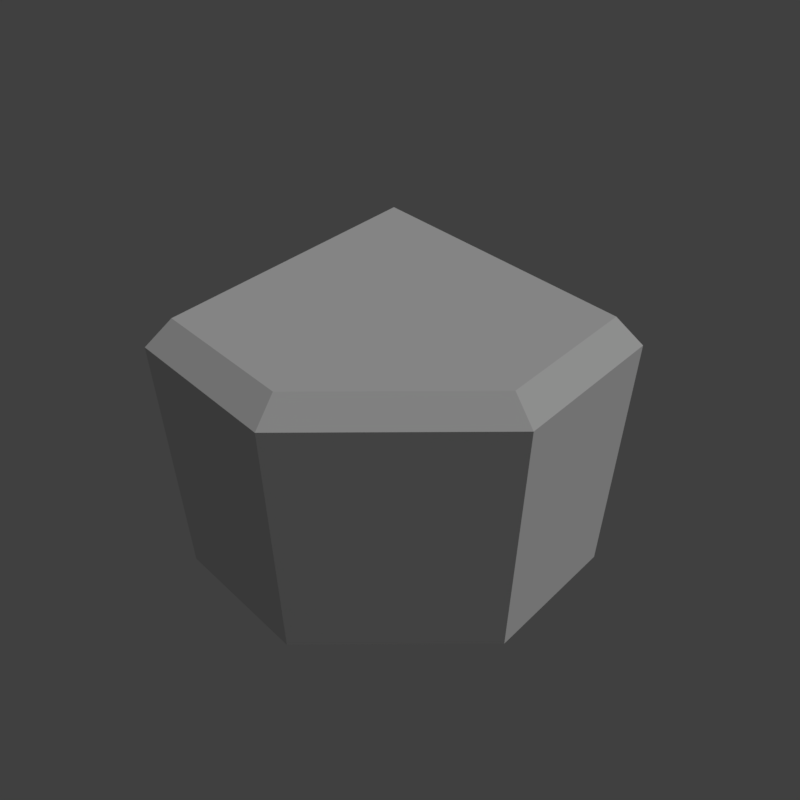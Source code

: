 # Source: grass_corner_1.blend  (saved by Blender 2.79.0; exported with 4.5.12 LTS)
import bpy
from mathutils import Matrix  # noqa: F401  (used for matrix-valued properties, if any)

bpy.ops.wm.read_factory_settings(use_empty=True)
scene = bpy.context.scene
scene.name = 'Scene'

# ---- collections
col_collection_1 = bpy.data.collections.new('Collection 1'); scene.collection.children.link(col_collection_1)

# ---- materials (node trees are filled in below, after node groups)
mat_grass = bpy.data.materials.new('grass')
mat_grass.alpha_threshold = 0.0
mat_grass.use_transparent_shadow = False
mat_grass.roughness = 0.5
mat_grass.specular_intensity = 0.0

# ---- material node trees

# ---- world
world_world = bpy.data.worlds.new('World'); scene.world = world_world
world_world.color = (0.05088, 0.05088, 0.05088)
world_world.use_sun_shadow = False
world_world.sun_shadow_jitter_overblur = 0.0
world_world.cycles.sampling_method = 'MANUAL'

# ---- cameras
cam_camera = bpy.data.cameras.new('Camera')
cam_camera.clip_end = 100.0
cam_camera.lens = 35.0
cam_camera.sensor_width = 32.0
cam_camera.sensor_height = 18.0
cam_camera.display_size = 2.0
cam_camera.dof.focus_distance = 0.0
cam_camera.dof.aperture_fstop = 128.0
cam_camera.dof.aperture_blades = 6

# ---- lights
light_hemi = bpy.data.lights.new('Hemi', 'SUN')
light_hemi.transmission_factor = 0.0
light_hemi.angle = 0.1993
light_hemi.energy = 1.0
light_hemi.shadow_buffer_clip_start = 0.5
light_hemi.shadow_soft_size = 0.1
light_hemi.shadow_cascade_max_distance = 1000.0

# ---- meshes
me_grasscorner1 = bpy.data.meshes.new('GrassCorner1')
me_grasscorner1.from_pydata([(-1.0, 1.0, -2.98e-08), (-1.0, 5.96e-07, -2.98e-08), (1.0, 1.0, -0.1), (2.623e-06, 1.0, -2.98e-08), (-1.0, -1.0, -0.1), (2.623e-06, -1.0, -0.1), (1.0, 8.345e-07, -0.1), (2.623e-06, 1.192e-06, -2.98e-08), (0.8, 1.0, -2.98e-08), (-1.0, -0.8, -2.98e-08), (-0.08673, -0.8, -2.98e-08), (0.8, 0.08673, -2.98e-08), (1.0, 1.0, -2.0), (-1.0, -1.0, -2.0), (2.623e-06, -1.0, -2.0), (1.0, 8.345e-07, -2.0)], [], [(1, 7, 3, 0), (7, 11, 8, 3), (9, 10, 7, 1), (10, 11, 7), (9, 4, 5, 10), (10, 5, 6, 11), (11, 6, 2, 8), (6, 15, 12, 2), (4, 13, 14, 5), (5, 14, 15, 6)])
_uv = me_grasscorner1.uv_layers.new(name='UVMap')
_uv.uv.foreach_set('vector', [0.6667, 0.1667, 0.8333, 0.1667, 0.8333, 0.3333, 0.6667, 0.3333, 0.8333, 0.1667, 0.9667, 0.1811, 0.9667, 0.3333, 0.8333, 0.3333, 0.6667, 0.03333, 0.8189, 0.03333, 0.8333, 0.1667, 0.6667, 0.1667, 0.8189, 0.03333, 0.9667, 0.1811, 0.8333, 0.1667, 0.6667, 0.03333, 0.6667, 4.951e-07, 0.8333, 4.169e-07, 0.8189, 0.03333, 0.8189, 0.03333, 0.8333, 4.169e-07, 1.0, 0.1667, 0.9667, 0.1811, 0.9667, 0.1811, 1.0, 0.1667, 1.0, 0.3333, 0.9667, 0.3333, 0.9603, 0.04232, 0.9603, 0.04232, 0.9603, 0.04232, 0.9603, 0.04232, 0.9603, 0.04232, 0.9603, 0.04232, 0.9603, 0.04232, 0.9603, 0.04232, 0.9603, 0.04232, 0.9603, 0.04232, 0.9603, 0.04232, 0.9603, 0.04232])
me_grasscorner1.materials.append(mat_grass)
me_grasscorner1.use_remesh_preserve_volume = False
me_grasscorner1.use_remesh_preserve_attributes = False
me_grasscorner1.use_mirror_vertex_groups = False
me_grasscorner1.use_paint_bone_selection = False
me_grasscorner1.use_paint_mask = True
me_grasscorner1.update()
me_grasscornercollider = bpy.data.meshes.new('GrassCornerCollider')
me_grasscornercollider.from_pydata([(-1.0, 1.0, 0.0), (1.0, 1.0, 0.0), (-1.0, -1.0, 0.0), (2.829e-06, -1.0, 0.0), (1.0, 1.041e-06, 0.0), (1.0, 1.0, -2.0), (-1.0, -1.0, -2.0), (2.829e-06, -1.0, -2.0), (1.0, 1.041e-06, -2.0)], [], [(0, 3, 4), (0, 4, 1), (4, 8, 5, 1), (2, 6, 7, 3), (3, 7, 8, 4), (0, 2, 3)])
me_grasscornercollider.materials.append(None)
me_grasscornercollider.use_remesh_preserve_volume = False
me_grasscornercollider.use_remesh_preserve_attributes = False
me_grasscornercollider.use_mirror_vertex_groups = False
me_grasscornercollider.use_paint_bone_selection = False
me_grasscornercollider.use_paint_mask = True
me_grasscornercollider.update()

# ---- objects
ob_camera = bpy.data.objects.new('Camera', cam_camera)
ob_hemi = bpy.data.objects.new('Hemi', light_hemi)
ob_grasscorner1 = bpy.data.objects.new('GrassCorner1', me_grasscorner1)
ob_grasscornercollider__colonly = bpy.data.objects.new('GrassCornerCollider -colonly', me_grasscornercollider)

# ---- transforms, parenting, visibility, modifiers, constraints
ob_camera.location = (2.784, -2.771, 2.955)
ob_camera.rotation_euler = (0.8486, -5.788e-07, 0.7794)
ob_camera.hide_viewport = True
ob_camera.lineart.crease_threshold = 0.0
ob_hemi.location = (0.0, 0.0, 0.0)
ob_hemi.rotation_euler = (-0.588, 0.4478, -0.281)
ob_hemi.hide_viewport = True
ob_hemi.lineart.crease_threshold = 0.0
ob_grasscorner1.location = (0.0, 0.0, 0.0)
ob_grasscorner1.lineart.crease_threshold = 0.0
ob_grasscornercollider__colonly.parent = ob_grasscorner1
ob_grasscornercollider__colonly.location = (0.0, 0.0, 0.0)
ob_grasscornercollider__colonly.hide_render = True
ob_grasscornercollider__colonly.display_type = 'WIRE'
ob_grasscornercollider__colonly.show_wire = True
ob_grasscornercollider__colonly.show_all_edges = True
ob_grasscornercollider__colonly.show_in_front = True
ob_grasscornercollider__colonly.lineart.crease_threshold = 0.0

# ---- collection membership
col_collection_1.objects.link(ob_camera)
col_collection_1.objects.link(ob_hemi)
col_collection_1.objects.link(ob_grasscorner1)
col_collection_1.objects.link(ob_grasscornercollider__colonly)

# ---- scene / render settings (as saved in the file)
scene.camera = ob_camera
scene.frame_start = 1; scene.frame_end = 250; scene.frame_set(1)
scene.render.engine = 'BLENDER_EEVEE_NEXT'
scene.render.resolution_x = 256
scene.render.resolution_y = 256
scene.render.resolution_percentage = 50
scene.render.dither_intensity = 0.0
scene.render.film_transparent = True
scene.cycles.use_denoising = False
scene.cycles.samples = 128
scene.cycles.sampling_pattern = 'TABULATED_SOBOL'
scene.cycles.use_adaptive_sampling = False
scene.cycles.use_light_tree = False
scene.cycles.blur_glossy = 0.0
scene.cycles.sample_clamp_indirect = 0.0
scene.view_settings.view_transform = 'Standard'
bpy.context.view_layer.update()
